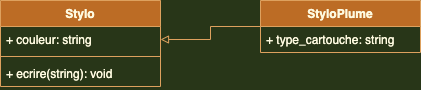

The diagram above was exported from draw.io. Its source (the exported page's mxGraphModel, read from the mxfile embedded in the PNG):
<mxGraphModel dx="1170" dy="453" grid="1" gridSize="10" guides="1" tooltips="1" connect="1" arrows="1" fold="1" page="1" pageScale="1" pageWidth="827" pageHeight="1169" background="#283618" math="0" shadow="0">
  <root>
    <mxCell id="0" />
    <mxCell id="1" parent="0" />
    <mxCell id="gsBgbvDSEqNdalsMrkvP-1" value="Stylo" style="swimlane;fontStyle=1;align=center;verticalAlign=top;childLayout=stackLayout;horizontal=1;startSize=26;horizontalStack=0;resizeParent=1;resizeParentMax=0;resizeLast=0;collapsible=1;marginBottom=0;fillColor=#BC6C25;strokeColor=#DDA15E;fontColor=#FEFAE0;" vertex="1" parent="1">
      <mxGeometry x="180" y="190" width="160" height="86" as="geometry" />
    </mxCell>
    <mxCell id="gsBgbvDSEqNdalsMrkvP-2" value="+ couleur: string" style="text;strokeColor=none;fillColor=none;align=left;verticalAlign=top;spacingLeft=4;spacingRight=4;overflow=hidden;rotatable=0;points=[[0,0.5],[1,0.5]];portConstraint=eastwest;fontColor=#FEFAE0;" vertex="1" parent="gsBgbvDSEqNdalsMrkvP-1">
      <mxGeometry y="26" width="160" height="26" as="geometry" />
    </mxCell>
    <mxCell id="gsBgbvDSEqNdalsMrkvP-3" value="" style="line;strokeWidth=1;fillColor=none;align=left;verticalAlign=middle;spacingTop=-1;spacingLeft=3;spacingRight=3;rotatable=0;labelPosition=right;points=[];portConstraint=eastwest;labelBackgroundColor=#283618;strokeColor=#DDA15E;fontColor=#FEFAE0;" vertex="1" parent="gsBgbvDSEqNdalsMrkvP-1">
      <mxGeometry y="52" width="160" height="8" as="geometry" />
    </mxCell>
    <mxCell id="gsBgbvDSEqNdalsMrkvP-4" value="+ ecrire(string): void" style="text;strokeColor=none;fillColor=none;align=left;verticalAlign=top;spacingLeft=4;spacingRight=4;overflow=hidden;rotatable=0;points=[[0,0.5],[1,0.5]];portConstraint=eastwest;fontColor=#FEFAE0;" vertex="1" parent="gsBgbvDSEqNdalsMrkvP-1">
      <mxGeometry y="60" width="160" height="26" as="geometry" />
    </mxCell>
    <mxCell id="gsBgbvDSEqNdalsMrkvP-9" style="edgeStyle=orthogonalEdgeStyle;rounded=0;orthogonalLoop=1;jettySize=auto;html=1;entryX=1;entryY=0.5;entryDx=0;entryDy=0;labelBackgroundColor=#283618;strokeColor=#DDA15E;fontColor=#FEFAE0;endArrow=block;endFill=0;" edge="1" parent="1" source="gsBgbvDSEqNdalsMrkvP-5" target="gsBgbvDSEqNdalsMrkvP-2">
      <mxGeometry relative="1" as="geometry" />
    </mxCell>
    <mxCell id="gsBgbvDSEqNdalsMrkvP-5" value="StyloPlume" style="swimlane;fontStyle=1;align=center;verticalAlign=top;childLayout=stackLayout;horizontal=1;startSize=26;horizontalStack=0;resizeParent=1;resizeParentMax=0;resizeLast=0;collapsible=1;marginBottom=0;fillColor=#BC6C25;strokeColor=#DDA15E;fontColor=#FEFAE0;" vertex="1" parent="1">
      <mxGeometry x="440" y="190" width="160" height="52" as="geometry" />
    </mxCell>
    <mxCell id="gsBgbvDSEqNdalsMrkvP-6" value="+ type_cartouche: string" style="text;strokeColor=none;fillColor=none;align=left;verticalAlign=top;spacingLeft=4;spacingRight=4;overflow=hidden;rotatable=0;points=[[0,0.5],[1,0.5]];portConstraint=eastwest;fontColor=#FEFAE0;" vertex="1" parent="gsBgbvDSEqNdalsMrkvP-5">
      <mxGeometry y="26" width="160" height="26" as="geometry" />
    </mxCell>
  </root>
</mxGraphModel>